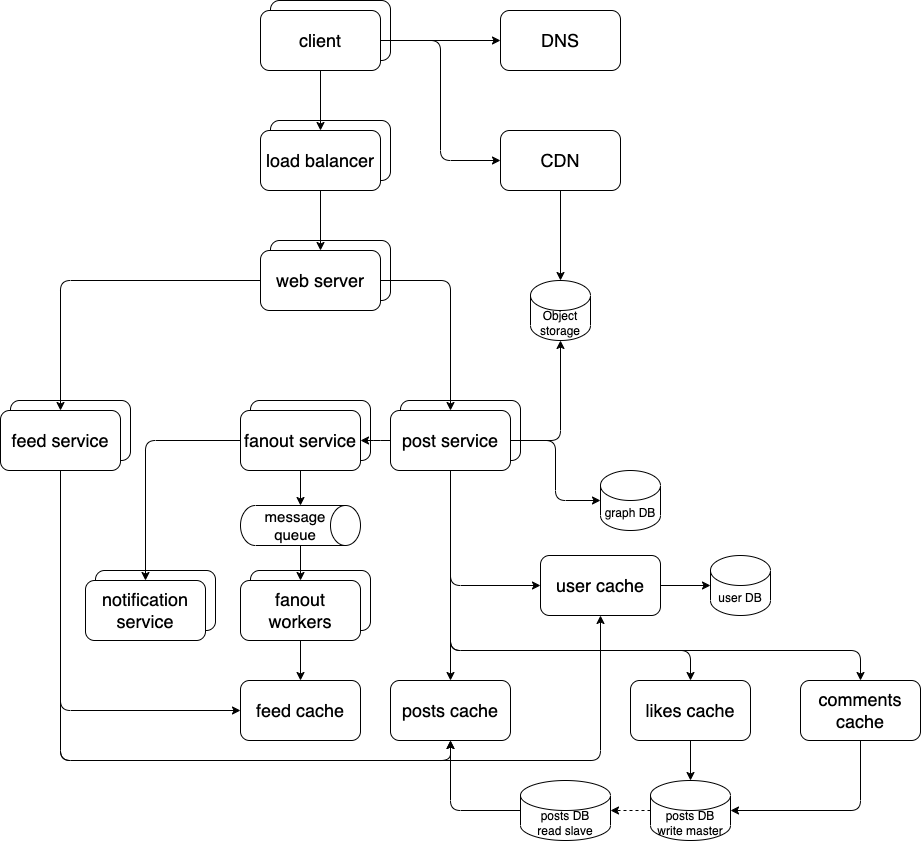

The diagram above was exported from draw.io. Its source (the exported page's mxGraphModel, read from the mxfile embedded in the PNG):
<mxGraphModel dx="1050" dy="676" grid="1" gridSize="10" guides="1" tooltips="1" connect="1" arrows="1" fold="1" page="1" pageScale="1" pageWidth="827" pageHeight="1169" math="0" shadow="0">
  <root>
    <mxCell id="0" />
    <mxCell id="1" parent="0" />
    <mxCell id="iFryp_SL3NVx9o6k5c1s-9" value="" style="rounded=1;whiteSpace=wrap;html=1;" vertex="1" parent="1">
      <mxGeometry x="310" y="600" width="120" height="60" as="geometry" />
    </mxCell>
    <mxCell id="iFryp_SL3NVx9o6k5c1s-2" value="" style="rounded=1;whiteSpace=wrap;html=1;" vertex="1" parent="1">
      <mxGeometry x="330" y="150" width="120" height="60" as="geometry" />
    </mxCell>
    <mxCell id="iFryp_SL3NVx9o6k5c1s-3" value="" style="rounded=1;whiteSpace=wrap;html=1;" vertex="1" parent="1">
      <mxGeometry x="330" y="270" width="120" height="60" as="geometry" />
    </mxCell>
    <mxCell id="iFryp_SL3NVx9o6k5c1s-4" value="" style="rounded=1;whiteSpace=wrap;html=1;" vertex="1" parent="1">
      <mxGeometry x="70" y="430" width="120" height="60" as="geometry" />
    </mxCell>
    <mxCell id="iFryp_SL3NVx9o6k5c1s-5" value="" style="rounded=1;whiteSpace=wrap;html=1;" vertex="1" parent="1">
      <mxGeometry x="310" y="430" width="120" height="60" as="geometry" />
    </mxCell>
    <mxCell id="iFryp_SL3NVx9o6k5c1s-6" value="" style="rounded=1;whiteSpace=wrap;html=1;" vertex="1" parent="1">
      <mxGeometry x="460" y="430" width="120" height="60" as="geometry" />
    </mxCell>
    <mxCell id="iFryp_SL3NVx9o6k5c1s-7" value="" style="rounded=1;whiteSpace=wrap;html=1;" vertex="1" parent="1">
      <mxGeometry x="155" y="600" width="120" height="60" as="geometry" />
    </mxCell>
    <mxCell id="iFryp_SL3NVx9o6k5c1s-1" value="" style="rounded=1;whiteSpace=wrap;html=1;" vertex="1" parent="1">
      <mxGeometry x="330" y="30" width="120" height="60" as="geometry" />
    </mxCell>
    <mxCell id="z7-GMl3PQiHDHNDsi8-G-1" style="edgeStyle=orthogonalEdgeStyle;rounded=1;orthogonalLoop=1;jettySize=auto;html=1;entryX=0.5;entryY=0;entryDx=0;entryDy=0;" edge="1" parent="1" source="z7-GMl3PQiHDHNDsi8-G-4" target="z7-GMl3PQiHDHNDsi8-G-9">
      <mxGeometry relative="1" as="geometry" />
    </mxCell>
    <mxCell id="z7-GMl3PQiHDHNDsi8-G-2" style="edgeStyle=orthogonalEdgeStyle;rounded=0;orthogonalLoop=1;jettySize=auto;html=1;entryX=0;entryY=0.5;entryDx=0;entryDy=0;" edge="1" parent="1" source="z7-GMl3PQiHDHNDsi8-G-4" target="z7-GMl3PQiHDHNDsi8-G-5">
      <mxGeometry relative="1" as="geometry" />
    </mxCell>
    <mxCell id="z7-GMl3PQiHDHNDsi8-G-3" style="edgeStyle=orthogonalEdgeStyle;rounded=1;orthogonalLoop=1;jettySize=auto;html=1;entryX=0;entryY=0.5;entryDx=0;entryDy=0;" edge="1" parent="1" source="z7-GMl3PQiHDHNDsi8-G-4" target="z7-GMl3PQiHDHNDsi8-G-7">
      <mxGeometry relative="1" as="geometry" />
    </mxCell>
    <mxCell id="z7-GMl3PQiHDHNDsi8-G-4" value="&lt;font style=&quot;font-size: 18px;&quot;&gt;client&lt;/font&gt;" style="rounded=1;whiteSpace=wrap;html=1;" vertex="1" parent="1">
      <mxGeometry x="320" y="40" width="120" height="60" as="geometry" />
    </mxCell>
    <mxCell id="z7-GMl3PQiHDHNDsi8-G-5" value="&lt;font style=&quot;font-size: 18px;&quot;&gt;DNS&lt;/font&gt;" style="rounded=1;whiteSpace=wrap;html=1;" vertex="1" parent="1">
      <mxGeometry x="560" y="40" width="120" height="60" as="geometry" />
    </mxCell>
    <mxCell id="z7-GMl3PQiHDHNDsi8-G-6" style="edgeStyle=orthogonalEdgeStyle;rounded=0;orthogonalLoop=1;jettySize=auto;html=1;entryX=0.5;entryY=0;entryDx=0;entryDy=0;entryPerimeter=0;" edge="1" parent="1" source="z7-GMl3PQiHDHNDsi8-G-7" target="z7-GMl3PQiHDHNDsi8-G-42">
      <mxGeometry relative="1" as="geometry" />
    </mxCell>
    <mxCell id="z7-GMl3PQiHDHNDsi8-G-7" value="&lt;font style=&quot;font-size: 18px;&quot;&gt;CDN&lt;/font&gt;" style="rounded=1;whiteSpace=wrap;html=1;" vertex="1" parent="1">
      <mxGeometry x="560" y="160" width="120" height="60" as="geometry" />
    </mxCell>
    <mxCell id="z7-GMl3PQiHDHNDsi8-G-8" style="edgeStyle=orthogonalEdgeStyle;rounded=0;orthogonalLoop=1;jettySize=auto;html=1;entryX=0.5;entryY=0;entryDx=0;entryDy=0;" edge="1" parent="1" source="z7-GMl3PQiHDHNDsi8-G-9" target="z7-GMl3PQiHDHNDsi8-G-12">
      <mxGeometry relative="1" as="geometry" />
    </mxCell>
    <mxCell id="z7-GMl3PQiHDHNDsi8-G-9" value="&lt;font style=&quot;font-size: 18px;&quot;&gt;load balancer&lt;/font&gt;" style="rounded=1;whiteSpace=wrap;html=1;" vertex="1" parent="1">
      <mxGeometry x="320" y="160" width="120" height="60" as="geometry" />
    </mxCell>
    <mxCell id="z7-GMl3PQiHDHNDsi8-G-10" style="edgeStyle=orthogonalEdgeStyle;rounded=1;orthogonalLoop=1;jettySize=auto;html=1;entryX=0.5;entryY=0;entryDx=0;entryDy=0;" edge="1" parent="1" source="z7-GMl3PQiHDHNDsi8-G-12" target="z7-GMl3PQiHDHNDsi8-G-25">
      <mxGeometry relative="1" as="geometry" />
    </mxCell>
    <mxCell id="z7-GMl3PQiHDHNDsi8-G-11" style="edgeStyle=orthogonalEdgeStyle;orthogonalLoop=1;jettySize=auto;html=1;entryX=0.5;entryY=0;entryDx=0;entryDy=0;rounded=1;exitX=0;exitY=0.5;exitDx=0;exitDy=0;" edge="1" parent="1" source="z7-GMl3PQiHDHNDsi8-G-12" target="z7-GMl3PQiHDHNDsi8-G-16">
      <mxGeometry relative="1" as="geometry" />
    </mxCell>
    <mxCell id="z7-GMl3PQiHDHNDsi8-G-12" value="&lt;font style=&quot;font-size: 18px;&quot;&gt;web server&lt;/font&gt;" style="rounded=1;whiteSpace=wrap;html=1;" vertex="1" parent="1">
      <mxGeometry x="320" y="280" width="120" height="60" as="geometry" />
    </mxCell>
    <mxCell id="z7-GMl3PQiHDHNDsi8-G-13" style="edgeStyle=orthogonalEdgeStyle;rounded=1;orthogonalLoop=1;jettySize=auto;html=1;entryX=0;entryY=0.5;entryDx=0;entryDy=0;exitX=0.5;exitY=1;exitDx=0;exitDy=0;" edge="1" parent="1" source="z7-GMl3PQiHDHNDsi8-G-16" target="z7-GMl3PQiHDHNDsi8-G-39">
      <mxGeometry relative="1" as="geometry" />
    </mxCell>
    <mxCell id="z7-GMl3PQiHDHNDsi8-G-14" style="edgeStyle=orthogonalEdgeStyle;rounded=1;orthogonalLoop=1;jettySize=auto;html=1;entryX=0.5;entryY=1;entryDx=0;entryDy=0;" edge="1" parent="1" source="z7-GMl3PQiHDHNDsi8-G-16" target="z7-GMl3PQiHDHNDsi8-G-27">
      <mxGeometry relative="1" as="geometry">
        <Array as="points">
          <mxPoint x="120" y="790" />
          <mxPoint x="510" y="790" />
        </Array>
      </mxGeometry>
    </mxCell>
    <mxCell id="z7-GMl3PQiHDHNDsi8-G-15" style="edgeStyle=orthogonalEdgeStyle;rounded=1;orthogonalLoop=1;jettySize=auto;html=1;entryX=0.5;entryY=1;entryDx=0;entryDy=0;exitX=0.5;exitY=1;exitDx=0;exitDy=0;" edge="1" parent="1" source="z7-GMl3PQiHDHNDsi8-G-16" target="z7-GMl3PQiHDHNDsi8-G-33">
      <mxGeometry relative="1" as="geometry">
        <Array as="points">
          <mxPoint x="120" y="790" />
          <mxPoint x="660" y="790" />
        </Array>
      </mxGeometry>
    </mxCell>
    <mxCell id="z7-GMl3PQiHDHNDsi8-G-16" value="&lt;font style=&quot;font-size: 18px;&quot;&gt;feed service&lt;/font&gt;" style="rounded=1;whiteSpace=wrap;html=1;" vertex="1" parent="1">
      <mxGeometry x="60" y="440" width="120" height="60" as="geometry" />
    </mxCell>
    <mxCell id="z7-GMl3PQiHDHNDsi8-G-17" style="edgeStyle=orthogonalEdgeStyle;rounded=1;orthogonalLoop=1;jettySize=auto;html=1;entryX=0.5;entryY=0;entryDx=0;entryDy=0;" edge="1" parent="1" source="z7-GMl3PQiHDHNDsi8-G-25" target="z7-GMl3PQiHDHNDsi8-G-27">
      <mxGeometry relative="1" as="geometry" />
    </mxCell>
    <mxCell id="z7-GMl3PQiHDHNDsi8-G-18" style="edgeStyle=orthogonalEdgeStyle;rounded=1;orthogonalLoop=1;jettySize=auto;html=1;entryX=1;entryY=0.5;entryDx=0;entryDy=0;" edge="1" parent="1" source="z7-GMl3PQiHDHNDsi8-G-25" target="z7-GMl3PQiHDHNDsi8-G-30">
      <mxGeometry relative="1" as="geometry" />
    </mxCell>
    <mxCell id="z7-GMl3PQiHDHNDsi8-G-19" style="edgeStyle=orthogonalEdgeStyle;rounded=1;orthogonalLoop=1;jettySize=auto;html=1;entryX=0;entryY=0.5;entryDx=0;entryDy=0;entryPerimeter=0;" edge="1" parent="1" source="z7-GMl3PQiHDHNDsi8-G-25" target="z7-GMl3PQiHDHNDsi8-G-31">
      <mxGeometry relative="1" as="geometry" />
    </mxCell>
    <mxCell id="z7-GMl3PQiHDHNDsi8-G-20" style="edgeStyle=orthogonalEdgeStyle;rounded=1;orthogonalLoop=1;jettySize=auto;html=1;entryX=0.5;entryY=1;entryDx=0;entryDy=0;entryPerimeter=0;" edge="1" parent="1" source="z7-GMl3PQiHDHNDsi8-G-25" target="z7-GMl3PQiHDHNDsi8-G-42">
      <mxGeometry relative="1" as="geometry" />
    </mxCell>
    <mxCell id="z7-GMl3PQiHDHNDsi8-G-22" style="edgeStyle=orthogonalEdgeStyle;rounded=1;orthogonalLoop=1;jettySize=auto;html=1;exitX=0.5;exitY=1;exitDx=0;exitDy=0;entryX=0;entryY=0.5;entryDx=0;entryDy=0;" edge="1" parent="1" source="z7-GMl3PQiHDHNDsi8-G-25" target="z7-GMl3PQiHDHNDsi8-G-33">
      <mxGeometry relative="1" as="geometry" />
    </mxCell>
    <mxCell id="z7-GMl3PQiHDHNDsi8-G-23" style="edgeStyle=orthogonalEdgeStyle;rounded=1;orthogonalLoop=1;jettySize=auto;html=1;entryX=0.5;entryY=0;entryDx=0;entryDy=0;exitX=0.5;exitY=1;exitDx=0;exitDy=0;" edge="1" parent="1" source="z7-GMl3PQiHDHNDsi8-G-25" target="z7-GMl3PQiHDHNDsi8-G-44">
      <mxGeometry relative="1" as="geometry">
        <Array as="points">
          <mxPoint x="510" y="680" />
          <mxPoint x="750" y="680" />
        </Array>
      </mxGeometry>
    </mxCell>
    <mxCell id="z7-GMl3PQiHDHNDsi8-G-24" style="edgeStyle=orthogonalEdgeStyle;rounded=1;orthogonalLoop=1;jettySize=auto;html=1;entryX=0.5;entryY=0;entryDx=0;entryDy=0;exitX=0.5;exitY=1;exitDx=0;exitDy=0;" edge="1" parent="1" source="z7-GMl3PQiHDHNDsi8-G-25" target="z7-GMl3PQiHDHNDsi8-G-46">
      <mxGeometry relative="1" as="geometry">
        <Array as="points">
          <mxPoint x="510" y="680" />
          <mxPoint x="920" y="680" />
        </Array>
      </mxGeometry>
    </mxCell>
    <mxCell id="z7-GMl3PQiHDHNDsi8-G-25" value="&lt;font style=&quot;font-size: 18px;&quot;&gt;post service&lt;/font&gt;" style="rounded=1;whiteSpace=wrap;html=1;" vertex="1" parent="1">
      <mxGeometry x="450" y="440" width="120" height="60" as="geometry" />
    </mxCell>
    <mxCell id="z7-GMl3PQiHDHNDsi8-G-27" value="&lt;font style=&quot;font-size: 18px;&quot;&gt;posts cache&lt;/font&gt;" style="rounded=1;whiteSpace=wrap;html=1;" vertex="1" parent="1">
      <mxGeometry x="450" y="710" width="120" height="60" as="geometry" />
    </mxCell>
    <mxCell id="iFryp_SL3NVx9o6k5c1s-13" style="edgeStyle=orthogonalEdgeStyle;rounded=0;orthogonalLoop=1;jettySize=auto;html=1;entryX=1;entryY=0.5;entryDx=0;entryDy=0;entryPerimeter=0;dashed=1;" edge="1" parent="1" source="z7-GMl3PQiHDHNDsi8-G-28" target="iFryp_SL3NVx9o6k5c1s-10">
      <mxGeometry relative="1" as="geometry" />
    </mxCell>
    <mxCell id="z7-GMl3PQiHDHNDsi8-G-28" value="posts DB&lt;br&gt;write master" style="shape=cylinder3;whiteSpace=wrap;html=1;boundedLbl=1;backgroundOutline=1;size=15;" vertex="1" parent="1">
      <mxGeometry x="710" y="810" width="80" height="60" as="geometry" />
    </mxCell>
    <mxCell id="z7-GMl3PQiHDHNDsi8-G-29" style="edgeStyle=orthogonalEdgeStyle;rounded=0;orthogonalLoop=1;jettySize=auto;html=1;entryX=0;entryY=0.5;entryDx=0;entryDy=0;entryPerimeter=0;" edge="1" parent="1" source="z7-GMl3PQiHDHNDsi8-G-30" target="z7-GMl3PQiHDHNDsi8-G-36">
      <mxGeometry relative="1" as="geometry" />
    </mxCell>
    <mxCell id="7pJjGBusAmlXEcA9uWzy-1" style="edgeStyle=orthogonalEdgeStyle;rounded=1;orthogonalLoop=1;jettySize=auto;html=1;entryX=0.5;entryY=0;entryDx=0;entryDy=0;" edge="1" parent="1" source="z7-GMl3PQiHDHNDsi8-G-30" target="z7-GMl3PQiHDHNDsi8-G-41">
      <mxGeometry relative="1" as="geometry" />
    </mxCell>
    <mxCell id="z7-GMl3PQiHDHNDsi8-G-30" value="&lt;font style=&quot;font-size: 18px;&quot;&gt;fanout service&lt;/font&gt;" style="rounded=1;whiteSpace=wrap;html=1;" vertex="1" parent="1">
      <mxGeometry x="300" y="440" width="120" height="60" as="geometry" />
    </mxCell>
    <mxCell id="z7-GMl3PQiHDHNDsi8-G-31" value="graph DB" style="shape=cylinder3;whiteSpace=wrap;html=1;boundedLbl=1;backgroundOutline=1;size=15;" vertex="1" parent="1">
      <mxGeometry x="660" y="500" width="60" height="60" as="geometry" />
    </mxCell>
    <mxCell id="z7-GMl3PQiHDHNDsi8-G-32" style="edgeStyle=orthogonalEdgeStyle;rounded=0;orthogonalLoop=1;jettySize=auto;html=1;entryX=0;entryY=0.5;entryDx=0;entryDy=0;entryPerimeter=0;" edge="1" parent="1" source="z7-GMl3PQiHDHNDsi8-G-33" target="z7-GMl3PQiHDHNDsi8-G-34">
      <mxGeometry relative="1" as="geometry" />
    </mxCell>
    <mxCell id="z7-GMl3PQiHDHNDsi8-G-33" value="&lt;font style=&quot;font-size: 18px;&quot;&gt;user cache&lt;/font&gt;" style="rounded=1;whiteSpace=wrap;html=1;" vertex="1" parent="1">
      <mxGeometry x="600" y="585" width="120" height="60" as="geometry" />
    </mxCell>
    <mxCell id="z7-GMl3PQiHDHNDsi8-G-34" value="user DB" style="shape=cylinder3;whiteSpace=wrap;html=1;boundedLbl=1;backgroundOutline=1;size=15;" vertex="1" parent="1">
      <mxGeometry x="770" y="585" width="60" height="60" as="geometry" />
    </mxCell>
    <mxCell id="z7-GMl3PQiHDHNDsi8-G-35" style="edgeStyle=orthogonalEdgeStyle;rounded=0;orthogonalLoop=1;jettySize=auto;html=1;entryX=0.5;entryY=0;entryDx=0;entryDy=0;" edge="1" parent="1" source="z7-GMl3PQiHDHNDsi8-G-36" target="z7-GMl3PQiHDHNDsi8-G-38">
      <mxGeometry relative="1" as="geometry" />
    </mxCell>
    <mxCell id="z7-GMl3PQiHDHNDsi8-G-36" value="" style="shape=cylinder3;whiteSpace=wrap;html=1;boundedLbl=1;backgroundOutline=1;size=15;rotation=90;" vertex="1" parent="1">
      <mxGeometry x="340" y="495" width="40" height="120" as="geometry" />
    </mxCell>
    <mxCell id="z7-GMl3PQiHDHNDsi8-G-37" style="edgeStyle=orthogonalEdgeStyle;rounded=0;orthogonalLoop=1;jettySize=auto;html=1;entryX=0.5;entryY=0;entryDx=0;entryDy=0;" edge="1" parent="1" source="z7-GMl3PQiHDHNDsi8-G-38" target="z7-GMl3PQiHDHNDsi8-G-39">
      <mxGeometry relative="1" as="geometry" />
    </mxCell>
    <mxCell id="z7-GMl3PQiHDHNDsi8-G-38" value="&lt;font style=&quot;font-size: 18px;&quot;&gt;fanout workers&lt;/font&gt;" style="rounded=1;whiteSpace=wrap;html=1;" vertex="1" parent="1">
      <mxGeometry x="300" y="610" width="120" height="60" as="geometry" />
    </mxCell>
    <mxCell id="z7-GMl3PQiHDHNDsi8-G-39" value="&lt;font style=&quot;font-size: 18px;&quot;&gt;feed cache&lt;/font&gt;" style="rounded=1;whiteSpace=wrap;html=1;" vertex="1" parent="1">
      <mxGeometry x="300" y="710" width="120" height="60" as="geometry" />
    </mxCell>
    <mxCell id="z7-GMl3PQiHDHNDsi8-G-40" value="&lt;font style=&quot;font-size: 15px;&quot;&gt;message queue&lt;/font&gt;" style="text;html=1;strokeColor=none;fillColor=none;align=center;verticalAlign=middle;whiteSpace=wrap;rounded=0;" vertex="1" parent="1">
      <mxGeometry x="310" y="540" width="90" height="30" as="geometry" />
    </mxCell>
    <mxCell id="z7-GMl3PQiHDHNDsi8-G-41" value="&lt;font style=&quot;font-size: 18px;&quot;&gt;notification service&lt;/font&gt;" style="rounded=1;whiteSpace=wrap;html=1;" vertex="1" parent="1">
      <mxGeometry x="145" y="610" width="120" height="60" as="geometry" />
    </mxCell>
    <mxCell id="z7-GMl3PQiHDHNDsi8-G-42" value="Object storage" style="shape=cylinder3;whiteSpace=wrap;html=1;boundedLbl=1;backgroundOutline=1;size=15;" vertex="1" parent="1">
      <mxGeometry x="590" y="310" width="60" height="60" as="geometry" />
    </mxCell>
    <mxCell id="z7-GMl3PQiHDHNDsi8-G-43" style="edgeStyle=orthogonalEdgeStyle;rounded=0;orthogonalLoop=1;jettySize=auto;html=1;entryX=0.5;entryY=0;entryDx=0;entryDy=0;entryPerimeter=0;" edge="1" parent="1" source="z7-GMl3PQiHDHNDsi8-G-44" target="z7-GMl3PQiHDHNDsi8-G-28">
      <mxGeometry relative="1" as="geometry" />
    </mxCell>
    <mxCell id="z7-GMl3PQiHDHNDsi8-G-44" value="&lt;font style=&quot;font-size: 18px;&quot;&gt;likes cache&lt;/font&gt;" style="rounded=1;whiteSpace=wrap;html=1;" vertex="1" parent="1">
      <mxGeometry x="690" y="710" width="120" height="60" as="geometry" />
    </mxCell>
    <mxCell id="z7-GMl3PQiHDHNDsi8-G-45" style="edgeStyle=orthogonalEdgeStyle;rounded=1;orthogonalLoop=1;jettySize=auto;html=1;entryX=1;entryY=0.5;entryDx=0;entryDy=0;entryPerimeter=0;exitX=0.5;exitY=1;exitDx=0;exitDy=0;" edge="1" parent="1" source="z7-GMl3PQiHDHNDsi8-G-46" target="z7-GMl3PQiHDHNDsi8-G-28">
      <mxGeometry relative="1" as="geometry" />
    </mxCell>
    <mxCell id="z7-GMl3PQiHDHNDsi8-G-46" value="&lt;font style=&quot;font-size: 18px;&quot;&gt;comments cache&lt;/font&gt;" style="rounded=1;whiteSpace=wrap;html=1;" vertex="1" parent="1">
      <mxGeometry x="860" y="710" width="120" height="60" as="geometry" />
    </mxCell>
    <mxCell id="iFryp_SL3NVx9o6k5c1s-11" style="edgeStyle=orthogonalEdgeStyle;rounded=1;orthogonalLoop=1;jettySize=auto;html=1;entryX=0.5;entryY=1;entryDx=0;entryDy=0;" edge="1" parent="1" source="iFryp_SL3NVx9o6k5c1s-10" target="z7-GMl3PQiHDHNDsi8-G-27">
      <mxGeometry relative="1" as="geometry" />
    </mxCell>
    <mxCell id="iFryp_SL3NVx9o6k5c1s-10" value="posts DB&lt;br&gt;read slave" style="shape=cylinder3;whiteSpace=wrap;html=1;boundedLbl=1;backgroundOutline=1;size=15;" vertex="1" parent="1">
      <mxGeometry x="580" y="810" width="90" height="60" as="geometry" />
    </mxCell>
  </root>
</mxGraphModel>